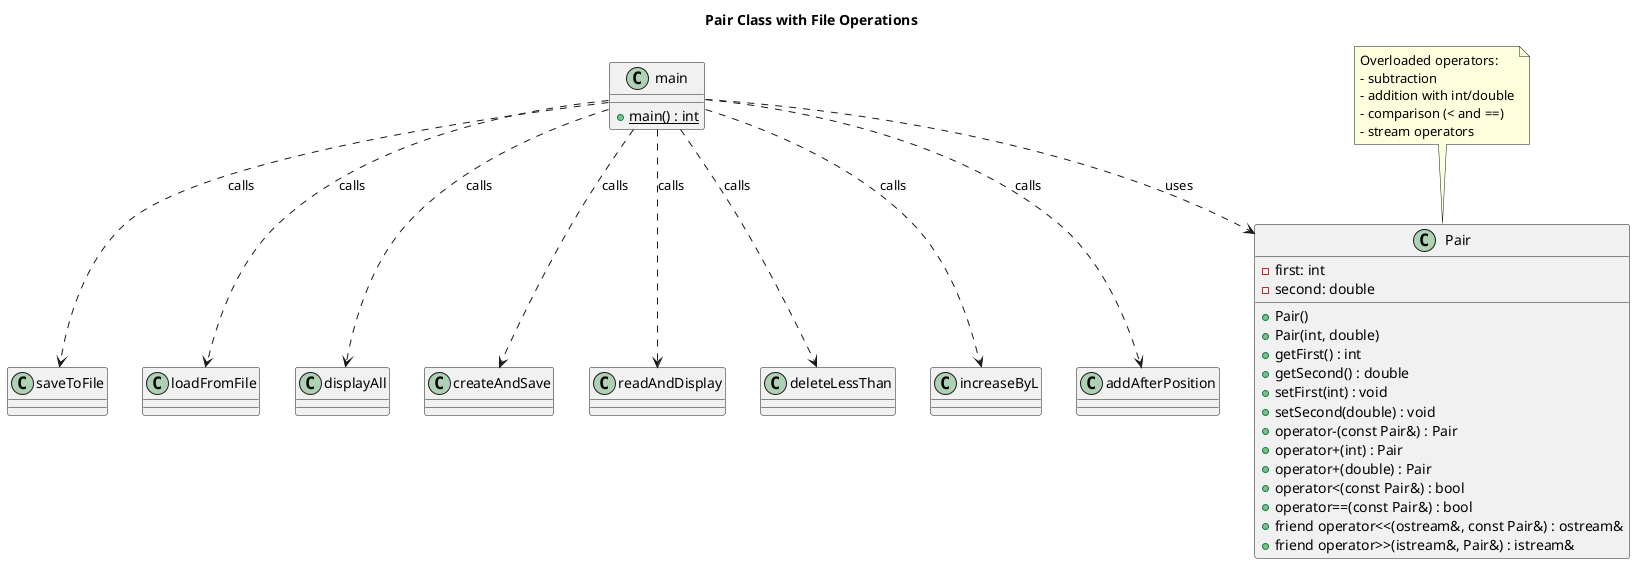

The diagram above was rendered by PlantUML. Its source (embedded in the PNG):
@startuml
title Pair Class with File Operations

class Pair {
  - first: int
  - second: double
  + Pair()
  + Pair(int, double)
  + getFirst() : int
  + getSecond() : double
  + setFirst(int) : void
  + setSecond(double) : void
  + operator-(const Pair&) : Pair
  + operator+(int) : Pair
  + operator+(double) : Pair
  + operator<(const Pair&) : bool
  + operator==(const Pair&) : bool
}

class main {
  + {static} main() : int
}

Pair : + friend operator<<(ostream&, const Pair&) : ostream&
Pair : + friend operator>>(istream&, Pair&) : istream&

main ..> Pair : uses
main ..> saveToFile : calls
main ..> loadFromFile : calls
main ..> displayAll : calls
main ..> createAndSave : calls
main ..> readAndDisplay : calls
main ..> deleteLessThan : calls
main ..> increaseByL : calls
main ..> addAfterPosition : calls

note top of Pair
  Overloaded operators:
  - subtraction
  - addition with int/double
  - comparison (< and ==)
  - stream operators
end note

@enduml